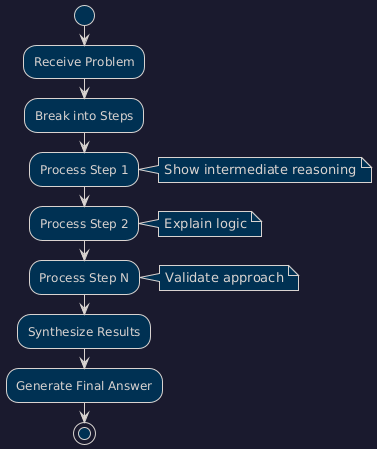

The diagram above was rendered by PlantUML. Its source (embedded in the PNG):
@startuml
!theme blueprint
skinparam backgroundColor #1a1a2e
start
:Receive Problem;
:Break into Steps;
:Process Step 1;
note right: Show intermediate reasoning
:Process Step 2;
note right: Explain logic
:Process Step N;
note right: Validate approach
:Synthesize Results;
:Generate Final Answer;
stop
@enduml